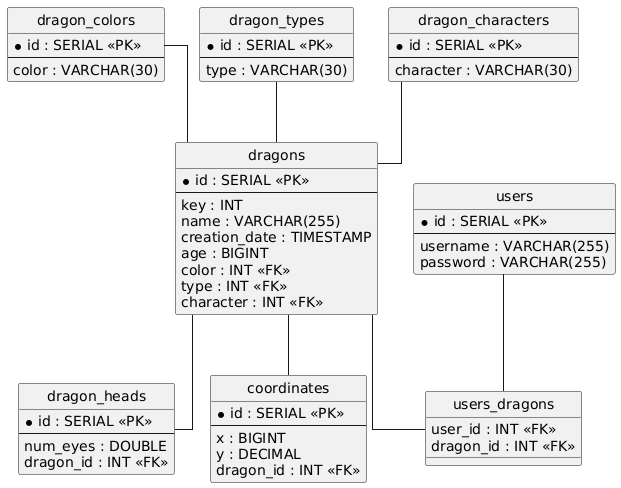

The diagram above was rendered by PlantUML. Its source (embedded in the PNG):
@startuml
hide circle
skinparam linetype ortho

entity "dragon_colors" as dragon_colors {
  * id : SERIAL <<PK>>
  --
  color : VARCHAR(30)
}

entity "dragon_types" as dragon_types {
  * id : SERIAL <<PK>>
  --
  type : VARCHAR(30)
}

entity "dragon_characters" as dragon_characters {
  * id : SERIAL <<PK>>
  --
  character : VARCHAR(30)
}

entity "dragons" as dragons {
  * id : SERIAL <<PK>>
  --
  key : INT
  name : VARCHAR(255)
  creation_date : TIMESTAMP
  age : BIGINT
  color : INT <<FK>>
  type : INT <<FK>>
  character : INT <<FK>>
}

entity "dragon_heads" as dragon_heads {
  * id : SERIAL <<PK>>
  --
  num_eyes : DOUBLE
  dragon_id : INT <<FK>>
}

entity "coordinates" as coordinates {
  * id : SERIAL <<PK>>
  --
  x : BIGINT
  y : DECIMAL
  dragon_id : INT <<FK>>
}

entity "users" as users {
  * id : SERIAL <<PK>>
  --
  username : VARCHAR(255)
  password : VARCHAR(255)
}

entity "users_dragons" as users_dragons {
  user_id : INT <<FK>>
  dragon_id : INT <<FK>>
}

dragon_colors -- dragons
dragon_types -- dragons
dragon_characters -- dragons
dragons -- dragon_heads
dragons -- coordinates
users -- users_dragons
dragons -- users_dragons
@enduml